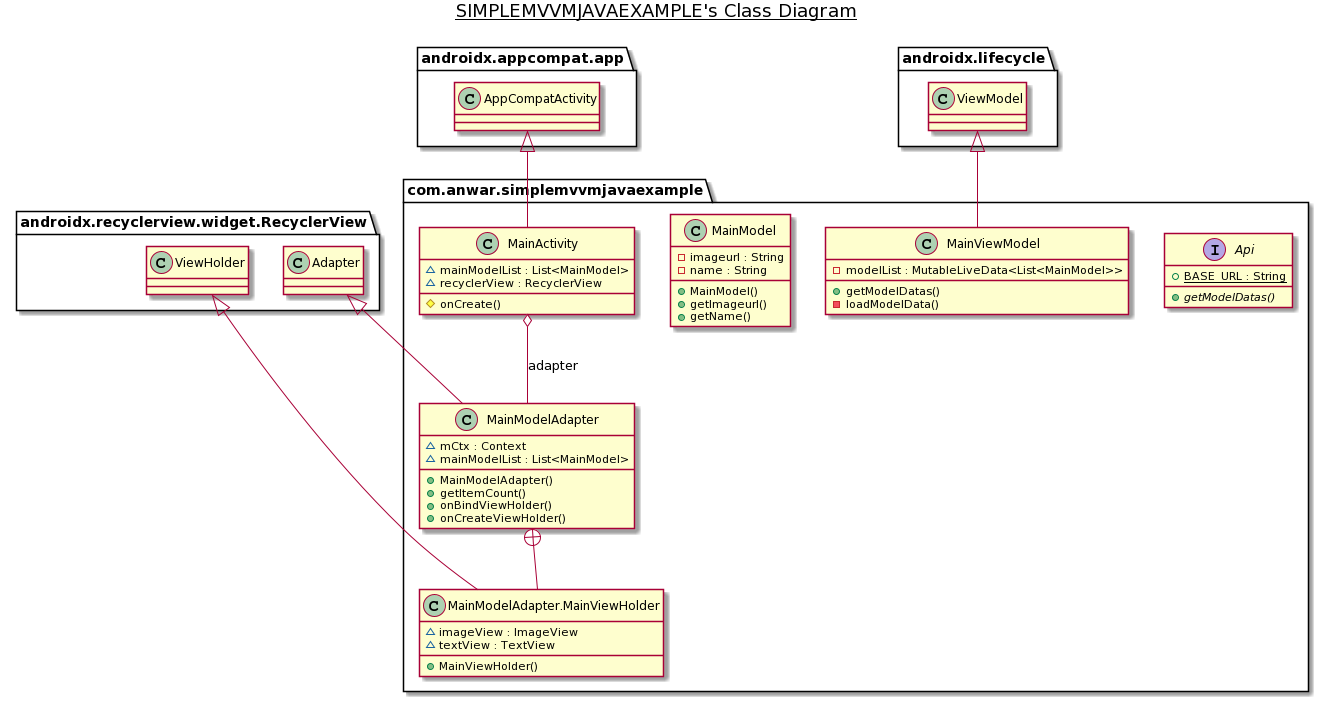

The diagram above was rendered by PlantUML. Its source (embedded in the PNG):
@startuml
title __SIMPLEMVVMJAVAEXAMPLE's Class Diagram__\n

  namespace com.anwar.simplemvvmjavaexample {
    interface com.anwar.simplemvvmjavaexample.Api {
        {static} + BASE_URL : String
        {abstract} + getModelDatas()
    }
  }
  

  namespace com.anwar.simplemvvmjavaexample {
    class com.anwar.simplemvvmjavaexample.MainActivity {
        ~ mainModelList : List<MainModel>
        ~ recyclerView : RecyclerView
        # onCreate()
    }
  }
  

  namespace com.anwar.simplemvvmjavaexample {
    class com.anwar.simplemvvmjavaexample.MainModel {
        - imageurl : String
        - name : String
        + MainModel()
        + getImageurl()
        + getName()
    }
  }
  

  namespace com.anwar.simplemvvmjavaexample {
    class com.anwar.simplemvvmjavaexample.MainModelAdapter {
        ~ mCtx : Context
        ~ mainModelList : List<MainModel>
        + MainModelAdapter()
        + getItemCount()
        + onBindViewHolder()
        + onCreateViewHolder()
    }
  }
  

  namespace com.anwar.simplemvvmjavaexample {
    class com.anwar.simplemvvmjavaexample.MainModelAdapter.MainViewHolder {
        ~ imageView : ImageView
        ~ textView : TextView
        + MainViewHolder()
    }
  }
  

  namespace com.anwar.simplemvvmjavaexample {
    class com.anwar.simplemvvmjavaexample.MainViewModel {
        - modelList : MutableLiveData<List<MainModel>>
        + getModelDatas()
        - loadModelData()
    }
  }
  

  com.anwar.simplemvvmjavaexample.MainActivity -up-|> androidx.appcompat.app.AppCompatActivity
  com.anwar.simplemvvmjavaexample.MainActivity o-- com.anwar.simplemvvmjavaexample.MainModelAdapter : adapter
  com.anwar.simplemvvmjavaexample.MainModelAdapter -up-|> androidx.recyclerview.widget.RecyclerView.Adapter
  com.anwar.simplemvvmjavaexample.MainModelAdapter +-down- com.anwar.simplemvvmjavaexample.MainModelAdapter.MainViewHolder
  com.anwar.simplemvvmjavaexample.MainModelAdapter.MainViewHolder -up-|> androidx.recyclerview.widget.RecyclerView.ViewHolder
  com.anwar.simplemvvmjavaexample.MainViewModel -up-|> androidx.lifecycle.ViewModel


right footer


endfooter
@enduml